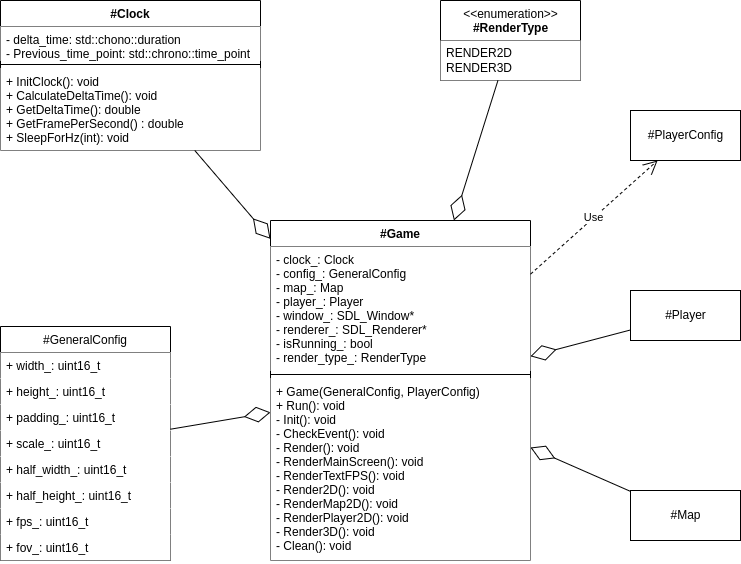

The diagram above was exported from draw.io. Its source (the exported page's mxGraphModel, read from the mxfile embedded in the PNG):
<mxGraphModel dx="1553" dy="598" grid="1" gridSize="10" guides="1" tooltips="1" connect="1" arrows="1" fold="1" page="1" pageScale="1" pageWidth="850" pageHeight="1100" math="0" shadow="0">
  <root>
    <mxCell id="0" />
    <mxCell id="1" parent="0" />
    <mxCell id="6" value="#Game" style="swimlane;fontStyle=1;align=center;verticalAlign=top;childLayout=stackLayout;horizontal=1;startSize=26;horizontalStack=0;resizeParent=1;resizeParentMax=0;resizeLast=0;collapsible=1;marginBottom=0;" parent="1" vertex="1">
      <mxGeometry x="325" y="490" width="260" height="340" as="geometry" />
    </mxCell>
    <mxCell id="7" value="- clock_: Clock&#10;- config_: GeneralConfig&#10;- map_: Map&#10;- player_: Player&#10;- window_: SDL_Window*&#10;- renderer_: SDL_Renderer*&#10;- isRunning_: bool&#10;- render_type_: RenderType" style="text;strokeColor=none;fillColor=default;align=left;verticalAlign=top;spacingLeft=4;spacingRight=4;overflow=hidden;rotatable=0;points=[[0,0.5],[1,0.5]];portConstraint=eastwest;" parent="6" vertex="1">
      <mxGeometry y="26" width="260" height="124" as="geometry" />
    </mxCell>
    <mxCell id="8" value="" style="line;strokeWidth=1;fillColor=none;align=left;verticalAlign=middle;spacingTop=-1;spacingLeft=3;spacingRight=3;rotatable=0;labelPosition=right;points=[];portConstraint=eastwest;strokeColor=inherit;" parent="6" vertex="1">
      <mxGeometry y="150" width="260" height="8" as="geometry" />
    </mxCell>
    <mxCell id="9" value="+ Game(GeneralConfig, PlayerConfig)&#10;+ Run(): void&#10;- Init(): void&#10;- CheckEvent(): void&#10;- Render(): void&#10;- RenderMainScreen(): void&#10;- RenderTextFPS(): void&#10;- Render2D(): void&#10;- RenderMap2D(): void&#10;- RenderPlayer2D(): void&#10;- Render3D(): void&#10;- Clean(): void" style="text;strokeColor=none;fillColor=default;align=left;verticalAlign=top;spacingLeft=4;spacingRight=4;overflow=hidden;rotatable=0;points=[[0,0.5],[1,0.5]];portConstraint=eastwest;" parent="6" vertex="1">
      <mxGeometry y="158" width="260" height="182" as="geometry" />
    </mxCell>
    <mxCell id="10" value="#Clock" style="swimlane;fontStyle=1;align=center;verticalAlign=top;childLayout=stackLayout;horizontal=1;startSize=26;horizontalStack=0;resizeParent=1;resizeParentMax=0;resizeLast=0;collapsible=1;marginBottom=0;" parent="1" vertex="1">
      <mxGeometry x="55" y="270" width="260" height="150" as="geometry" />
    </mxCell>
    <mxCell id="11" value="- delta_time: std::chono::duration&#10;- Previous_time_point: std::chrono::time_point" style="text;strokeColor=none;fillColor=default;align=left;verticalAlign=top;spacingLeft=4;spacingRight=4;overflow=hidden;rotatable=0;points=[[0,0.5],[1,0.5]];portConstraint=eastwest;" parent="10" vertex="1">
      <mxGeometry y="26" width="260" height="34" as="geometry" />
    </mxCell>
    <mxCell id="12" value="" style="line;strokeWidth=1;fillColor=none;align=left;verticalAlign=middle;spacingTop=-1;spacingLeft=3;spacingRight=3;rotatable=0;labelPosition=right;points=[];portConstraint=eastwest;strokeColor=inherit;" parent="10" vertex="1">
      <mxGeometry y="60" width="260" height="8" as="geometry" />
    </mxCell>
    <mxCell id="13" value="+ InitClock(): void&#10;+ CalculateDeltaTime(): void&#10;+ GetDeltaTime(): double&#10;+ GetFramePerSecond() : double&#10;+ SleepForHz(int): void" style="text;strokeColor=none;fillColor=default;align=left;verticalAlign=top;spacingLeft=4;spacingRight=4;overflow=hidden;rotatable=0;points=[[0,0.5],[1,0.5]];portConstraint=eastwest;" parent="10" vertex="1">
      <mxGeometry y="68" width="260" height="82" as="geometry" />
    </mxCell>
    <mxCell id="14" value="" style="endArrow=diamondThin;endFill=0;endSize=24;html=1;" parent="1" source="10" target="6" edge="1">
      <mxGeometry width="160" relative="1" as="geometry">
        <mxPoint x="555" y="580" as="sourcePoint" />
        <mxPoint x="715" y="580" as="targetPoint" />
      </mxGeometry>
    </mxCell>
    <mxCell id="24" value="&amp;lt;&amp;lt;enumeration&amp;gt;&amp;gt;&lt;br&gt;&lt;b&gt;#RenderType&lt;/b&gt;" style="swimlane;fontStyle=0;align=center;verticalAlign=top;childLayout=stackLayout;horizontal=1;startSize=40;horizontalStack=0;resizeParent=1;resizeParentMax=0;resizeLast=0;collapsible=0;marginBottom=0;html=1;" parent="1" vertex="1">
      <mxGeometry x="495" y="270" width="140" height="80" as="geometry" />
    </mxCell>
    <mxCell id="25" value="RENDER2D&lt;br&gt;RENDER3D" style="text;html=1;strokeColor=none;fillColor=default;align=left;verticalAlign=middle;spacingLeft=4;spacingRight=4;overflow=hidden;rotatable=0;points=[[0,0.5],[1,0.5]];portConstraint=eastwest;" parent="24" vertex="1">
      <mxGeometry y="40" width="140" height="40" as="geometry" />
    </mxCell>
    <mxCell id="26" value="" style="endArrow=diamondThin;endFill=0;endSize=24;html=1;" parent="1" source="24" target="6" edge="1">
      <mxGeometry width="160" relative="1" as="geometry">
        <mxPoint x="465" y="350" as="sourcePoint" />
        <mxPoint x="465" y="500" as="targetPoint" />
      </mxGeometry>
    </mxCell>
    <mxCell id="31" value="#GeneralConfig" style="swimlane;fontStyle=0;childLayout=stackLayout;horizontal=1;startSize=26;fillColor=default;horizontalStack=0;resizeParent=1;resizeParentMax=0;resizeLast=0;collapsible=1;marginBottom=0;" parent="1" vertex="1">
      <mxGeometry x="55" y="596" width="170" height="234" as="geometry" />
    </mxCell>
    <mxCell id="32" value="+ width_: uint16_t" style="text;strokeColor=none;fillColor=default;align=left;verticalAlign=top;spacingLeft=4;spacingRight=4;overflow=hidden;rotatable=0;points=[[0,0.5],[1,0.5]];portConstraint=eastwest;" parent="31" vertex="1">
      <mxGeometry y="26" width="170" height="26" as="geometry" />
    </mxCell>
    <mxCell id="33" value="+ height_: uint16_t" style="text;strokeColor=none;fillColor=default;align=left;verticalAlign=top;spacingLeft=4;spacingRight=4;overflow=hidden;rotatable=0;points=[[0,0.5],[1,0.5]];portConstraint=eastwest;" parent="31" vertex="1">
      <mxGeometry y="52" width="170" height="26" as="geometry" />
    </mxCell>
    <mxCell id="34" value="+ padding_: uint16_t" style="text;strokeColor=none;fillColor=default;align=left;verticalAlign=top;spacingLeft=4;spacingRight=4;overflow=hidden;rotatable=0;points=[[0,0.5],[1,0.5]];portConstraint=eastwest;" parent="31" vertex="1">
      <mxGeometry y="78" width="170" height="26" as="geometry" />
    </mxCell>
    <mxCell id="35" value="+ scale_: uint16_t" style="text;strokeColor=none;fillColor=default;align=left;verticalAlign=top;spacingLeft=4;spacingRight=4;overflow=hidden;rotatable=0;points=[[0,0.5],[1,0.5]];portConstraint=eastwest;" parent="31" vertex="1">
      <mxGeometry y="104" width="170" height="26" as="geometry" />
    </mxCell>
    <mxCell id="36" value="+ half_width_: uint16_t" style="text;strokeColor=none;fillColor=default;align=left;verticalAlign=top;spacingLeft=4;spacingRight=4;overflow=hidden;rotatable=0;points=[[0,0.5],[1,0.5]];portConstraint=eastwest;" parent="31" vertex="1">
      <mxGeometry y="130" width="170" height="26" as="geometry" />
    </mxCell>
    <mxCell id="37" value="+ half_height_: uint16_t" style="text;strokeColor=none;fillColor=default;align=left;verticalAlign=top;spacingLeft=4;spacingRight=4;overflow=hidden;rotatable=0;points=[[0,0.5],[1,0.5]];portConstraint=eastwest;" parent="31" vertex="1">
      <mxGeometry y="156" width="170" height="26" as="geometry" />
    </mxCell>
    <mxCell id="39" value="+ fps_: uint16_t" style="text;strokeColor=none;fillColor=default;align=left;verticalAlign=top;spacingLeft=4;spacingRight=4;overflow=hidden;rotatable=0;points=[[0,0.5],[1,0.5]];portConstraint=eastwest;" parent="31" vertex="1">
      <mxGeometry y="182" width="170" height="26" as="geometry" />
    </mxCell>
    <mxCell id="38" value="+ fov_: uint16_t" style="text;strokeColor=none;fillColor=default;align=left;verticalAlign=top;spacingLeft=4;spacingRight=4;overflow=hidden;rotatable=0;points=[[0,0.5],[1,0.5]];portConstraint=eastwest;" parent="31" vertex="1">
      <mxGeometry y="208" width="170" height="26" as="geometry" />
    </mxCell>
    <mxCell id="40" value="" style="endArrow=diamondThin;endFill=0;endSize=24;html=1;" parent="1" source="31" target="6" edge="1">
      <mxGeometry width="160" relative="1" as="geometry">
        <mxPoint x="465.0000000000002" y="350" as="sourcePoint" />
        <mxPoint x="465.0000000000002" y="500" as="targetPoint" />
      </mxGeometry>
    </mxCell>
    <mxCell id="41" value="#PlayerConfig" style="html=1;" parent="1" vertex="1">
      <mxGeometry x="685" y="380" width="110" height="50" as="geometry" />
    </mxCell>
    <mxCell id="42" value="Use" style="endArrow=open;endSize=12;dashed=1;html=1;" parent="1" source="6" target="41" edge="1">
      <mxGeometry width="160" relative="1" as="geometry">
        <mxPoint x="345" y="490" as="sourcePoint" />
        <mxPoint x="505" y="490" as="targetPoint" />
      </mxGeometry>
    </mxCell>
    <mxCell id="44" value="#Map" style="html=1;" parent="1" vertex="1">
      <mxGeometry x="685" y="760" width="110" height="50" as="geometry" />
    </mxCell>
    <mxCell id="45" value="#Player" style="html=1;" parent="1" vertex="1">
      <mxGeometry x="685" y="560" width="110" height="50" as="geometry" />
    </mxCell>
    <mxCell id="46" value="" style="endArrow=diamondThin;endFill=0;endSize=24;html=1;" parent="1" source="44" target="6" edge="1">
      <mxGeometry width="160" relative="1" as="geometry">
        <mxPoint x="245" y="415.37704918032796" as="sourcePoint" />
        <mxPoint x="335" y="519.5409836065571" as="targetPoint" />
      </mxGeometry>
    </mxCell>
    <mxCell id="47" value="" style="endArrow=diamondThin;endFill=0;endSize=24;html=1;" parent="1" source="45" target="6" edge="1">
      <mxGeometry width="160" relative="1" as="geometry">
        <mxPoint x="255" y="425.37704918032796" as="sourcePoint" />
        <mxPoint x="345" y="529.5409836065571" as="targetPoint" />
      </mxGeometry>
    </mxCell>
  </root>
</mxGraphModel>